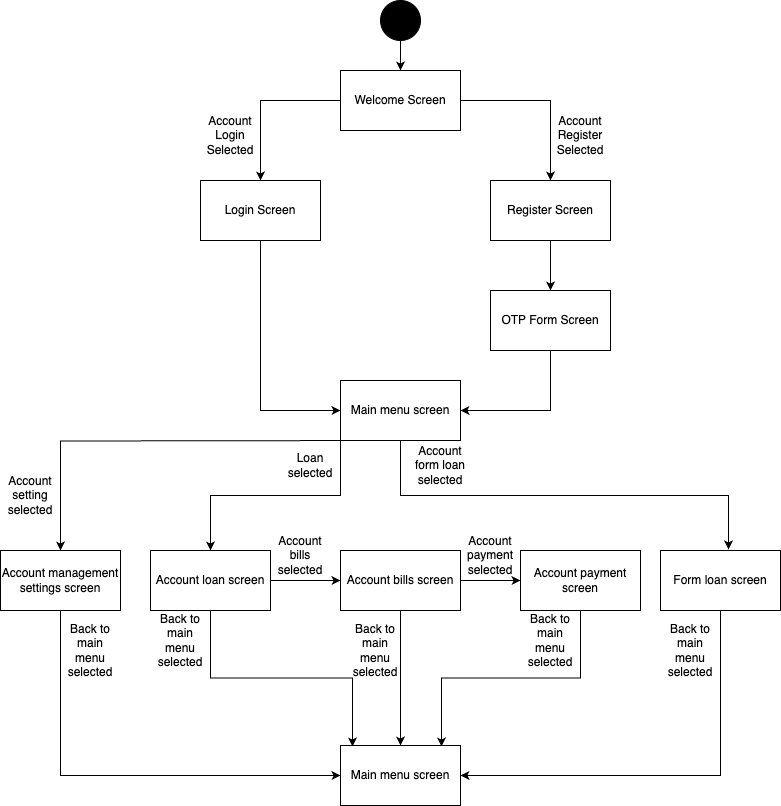

The diagram above was exported from draw.io. Its source (the exported page's mxGraphModel, read from the mxfile embedded in the PNG):
<mxGraphModel dx="954" dy="648" grid="1" gridSize="10" guides="1" tooltips="1" connect="1" arrows="1" fold="1" page="1" pageScale="1" pageWidth="850" pageHeight="1100" math="0" shadow="0">
  <root>
    <mxCell id="0" />
    <mxCell id="1" parent="0" />
    <mxCell id="FaGGPh9snMKyOXQlP8qU-3" value="" style="edgeStyle=orthogonalEdgeStyle;rounded=0;orthogonalLoop=1;jettySize=auto;html=1;" parent="1" source="FaGGPh9snMKyOXQlP8qU-1" target="FaGGPh9snMKyOXQlP8qU-2" edge="1">
      <mxGeometry relative="1" as="geometry" />
    </mxCell>
    <mxCell id="FaGGPh9snMKyOXQlP8qU-1" value="" style="ellipse;whiteSpace=wrap;html=1;aspect=fixed;fillColor=#000000;" parent="1" vertex="1">
      <mxGeometry x="400" y="30" width="40" height="40" as="geometry" />
    </mxCell>
    <mxCell id="FaGGPh9snMKyOXQlP8qU-8" style="edgeStyle=orthogonalEdgeStyle;rounded=0;orthogonalLoop=1;jettySize=auto;html=1;exitX=0;exitY=0.5;exitDx=0;exitDy=0;entryX=0.5;entryY=0;entryDx=0;entryDy=0;" parent="1" source="FaGGPh9snMKyOXQlP8qU-2" target="FaGGPh9snMKyOXQlP8qU-4" edge="1">
      <mxGeometry relative="1" as="geometry" />
    </mxCell>
    <mxCell id="FaGGPh9snMKyOXQlP8qU-9" style="edgeStyle=orthogonalEdgeStyle;rounded=0;orthogonalLoop=1;jettySize=auto;html=1;exitX=1;exitY=0.5;exitDx=0;exitDy=0;entryX=0.5;entryY=0;entryDx=0;entryDy=0;" parent="1" source="FaGGPh9snMKyOXQlP8qU-2" target="FaGGPh9snMKyOXQlP8qU-5" edge="1">
      <mxGeometry relative="1" as="geometry" />
    </mxCell>
    <mxCell id="FaGGPh9snMKyOXQlP8qU-2" value="Welcome Screen" style="rounded=0;whiteSpace=wrap;html=1;" parent="1" vertex="1">
      <mxGeometry x="360" y="100" width="120" height="60" as="geometry" />
    </mxCell>
    <mxCell id="FaGGPh9snMKyOXQlP8qU-26" style="edgeStyle=orthogonalEdgeStyle;rounded=0;orthogonalLoop=1;jettySize=auto;html=1;exitX=0.5;exitY=1;exitDx=0;exitDy=0;entryX=0;entryY=0.5;entryDx=0;entryDy=0;" parent="1" source="FaGGPh9snMKyOXQlP8qU-4" target="FaGGPh9snMKyOXQlP8qU-13" edge="1">
      <mxGeometry relative="1" as="geometry" />
    </mxCell>
    <mxCell id="FaGGPh9snMKyOXQlP8qU-4" value="Login Screen" style="rounded=0;whiteSpace=wrap;html=1;" parent="1" vertex="1">
      <mxGeometry x="220" y="210" width="120" height="60" as="geometry" />
    </mxCell>
    <mxCell id="FaGGPh9snMKyOXQlP8qU-23" value="" style="edgeStyle=orthogonalEdgeStyle;rounded=0;orthogonalLoop=1;jettySize=auto;html=1;" parent="1" source="FaGGPh9snMKyOXQlP8qU-5" target="FaGGPh9snMKyOXQlP8qU-22" edge="1">
      <mxGeometry relative="1" as="geometry" />
    </mxCell>
    <mxCell id="FaGGPh9snMKyOXQlP8qU-5" value="Register Screen" style="rounded=0;whiteSpace=wrap;html=1;" parent="1" vertex="1">
      <mxGeometry x="510" y="210" width="120" height="60" as="geometry" />
    </mxCell>
    <mxCell id="FaGGPh9snMKyOXQlP8qU-10" value="Account Login Selected" style="text;html=1;strokeColor=none;fillColor=none;align=center;verticalAlign=middle;whiteSpace=wrap;rounded=0;" parent="1" vertex="1">
      <mxGeometry x="220" y="150" width="60" height="30" as="geometry" />
    </mxCell>
    <mxCell id="FaGGPh9snMKyOXQlP8qU-12" value="Account Register Selected" style="text;html=1;strokeColor=none;fillColor=none;align=center;verticalAlign=middle;whiteSpace=wrap;rounded=0;" parent="1" vertex="1">
      <mxGeometry x="570" y="150" width="60" height="30" as="geometry" />
    </mxCell>
    <mxCell id="FaGGPh9snMKyOXQlP8qU-17" style="edgeStyle=orthogonalEdgeStyle;rounded=0;orthogonalLoop=1;jettySize=auto;html=1;exitX=0;exitY=0.75;exitDx=0;exitDy=0;entryX=0.5;entryY=0;entryDx=0;entryDy=0;" parent="1" target="FaGGPh9snMKyOXQlP8qU-16" edge="1">
      <mxGeometry relative="1" as="geometry">
        <mxPoint x="400" y="470" as="sourcePoint" />
      </mxGeometry>
    </mxCell>
    <mxCell id="FaGGPh9snMKyOXQlP8qU-34" style="edgeStyle=orthogonalEdgeStyle;rounded=0;orthogonalLoop=1;jettySize=auto;html=1;exitX=0;exitY=1;exitDx=0;exitDy=0;entryX=0.5;entryY=0;entryDx=0;entryDy=0;" parent="1" source="FaGGPh9snMKyOXQlP8qU-13" target="FaGGPh9snMKyOXQlP8qU-19" edge="1">
      <mxGeometry relative="1" as="geometry" />
    </mxCell>
    <mxCell id="FaGGPh9snMKyOXQlP8qU-55" style="edgeStyle=orthogonalEdgeStyle;rounded=0;orthogonalLoop=1;jettySize=auto;html=1;exitX=0.5;exitY=1;exitDx=0;exitDy=0;entryX=0.567;entryY=-0.017;entryDx=0;entryDy=0;entryPerimeter=0;" parent="1" source="FaGGPh9snMKyOXQlP8qU-13" target="FaGGPh9snMKyOXQlP8qU-30" edge="1">
      <mxGeometry relative="1" as="geometry" />
    </mxCell>
    <mxCell id="FaGGPh9snMKyOXQlP8qU-13" value="Main menu screen" style="rounded=0;whiteSpace=wrap;html=1;" parent="1" vertex="1">
      <mxGeometry x="360" y="410" width="120" height="60" as="geometry" />
    </mxCell>
    <mxCell id="FaGGPh9snMKyOXQlP8qU-39" style="edgeStyle=orthogonalEdgeStyle;rounded=0;orthogonalLoop=1;jettySize=auto;html=1;exitX=0.5;exitY=1;exitDx=0;exitDy=0;entryX=0;entryY=0.5;entryDx=0;entryDy=0;" parent="1" source="FaGGPh9snMKyOXQlP8qU-16" target="FaGGPh9snMKyOXQlP8qU-38" edge="1">
      <mxGeometry relative="1" as="geometry" />
    </mxCell>
    <mxCell id="FaGGPh9snMKyOXQlP8qU-16" value="Account management settings screen" style="rounded=0;whiteSpace=wrap;html=1;" parent="1" vertex="1">
      <mxGeometry x="20" y="580" width="120" height="60" as="geometry" />
    </mxCell>
    <mxCell id="FaGGPh9snMKyOXQlP8qU-18" value="Account setting selected" style="text;html=1;strokeColor=none;fillColor=none;align=center;verticalAlign=middle;whiteSpace=wrap;rounded=0;" parent="1" vertex="1">
      <mxGeometry x="20" y="510" width="60" height="30" as="geometry" />
    </mxCell>
    <mxCell id="g8534QTrWFEKa61ADiFt-3" style="edgeStyle=orthogonalEdgeStyle;rounded=0;orthogonalLoop=1;jettySize=auto;html=1;exitX=0.5;exitY=1;exitDx=0;exitDy=0;entryX=0.1;entryY=0.017;entryDx=0;entryDy=0;entryPerimeter=0;" parent="1" source="FaGGPh9snMKyOXQlP8qU-19" target="FaGGPh9snMKyOXQlP8qU-38" edge="1">
      <mxGeometry relative="1" as="geometry" />
    </mxCell>
    <mxCell id="g8534QTrWFEKa61ADiFt-5" style="edgeStyle=orthogonalEdgeStyle;rounded=0;orthogonalLoop=1;jettySize=auto;html=1;exitX=1;exitY=0.5;exitDx=0;exitDy=0;entryX=0;entryY=0.5;entryDx=0;entryDy=0;" parent="1" source="FaGGPh9snMKyOXQlP8qU-19" target="g8534QTrWFEKa61ADiFt-1" edge="1">
      <mxGeometry relative="1" as="geometry" />
    </mxCell>
    <mxCell id="FaGGPh9snMKyOXQlP8qU-19" value="Account loan screen" style="rounded=0;whiteSpace=wrap;html=1;" parent="1" vertex="1">
      <mxGeometry x="170" y="580" width="120" height="60" as="geometry" />
    </mxCell>
    <mxCell id="FaGGPh9snMKyOXQlP8qU-21" value="Loan selected" style="text;html=1;strokeColor=none;fillColor=none;align=center;verticalAlign=middle;whiteSpace=wrap;rounded=0;" parent="1" vertex="1">
      <mxGeometry x="300" y="480" width="60" height="30" as="geometry" />
    </mxCell>
    <mxCell id="FaGGPh9snMKyOXQlP8qU-24" style="edgeStyle=orthogonalEdgeStyle;rounded=0;orthogonalLoop=1;jettySize=auto;html=1;exitX=0.5;exitY=1;exitDx=0;exitDy=0;entryX=1;entryY=0.5;entryDx=0;entryDy=0;" parent="1" source="FaGGPh9snMKyOXQlP8qU-22" target="FaGGPh9snMKyOXQlP8qU-13" edge="1">
      <mxGeometry relative="1" as="geometry" />
    </mxCell>
    <mxCell id="FaGGPh9snMKyOXQlP8qU-22" value="OTP Form Screen" style="rounded=0;whiteSpace=wrap;html=1;" parent="1" vertex="1">
      <mxGeometry x="510" y="320" width="120" height="60" as="geometry" />
    </mxCell>
    <mxCell id="FaGGPh9snMKyOXQlP8qU-53" style="edgeStyle=orthogonalEdgeStyle;rounded=0;orthogonalLoop=1;jettySize=auto;html=1;exitX=0.5;exitY=1;exitDx=0;exitDy=0;entryX=0.842;entryY=0.017;entryDx=0;entryDy=0;entryPerimeter=0;" parent="1" source="FaGGPh9snMKyOXQlP8qU-27" target="FaGGPh9snMKyOXQlP8qU-38" edge="1">
      <mxGeometry relative="1" as="geometry" />
    </mxCell>
    <mxCell id="FaGGPh9snMKyOXQlP8qU-27" value="Account payment screen" style="rounded=0;whiteSpace=wrap;html=1;" parent="1" vertex="1">
      <mxGeometry x="540" y="580" width="120" height="60" as="geometry" />
    </mxCell>
    <mxCell id="FaGGPh9snMKyOXQlP8qU-29" value="Account payment selected" style="text;html=1;strokeColor=none;fillColor=none;align=center;verticalAlign=middle;whiteSpace=wrap;rounded=0;" parent="1" vertex="1">
      <mxGeometry x="480" y="570" width="60" height="30" as="geometry" />
    </mxCell>
    <mxCell id="FaGGPh9snMKyOXQlP8qU-50" style="edgeStyle=orthogonalEdgeStyle;rounded=0;orthogonalLoop=1;jettySize=auto;html=1;exitX=0.5;exitY=1;exitDx=0;exitDy=0;entryX=1;entryY=0.5;entryDx=0;entryDy=0;" parent="1" source="FaGGPh9snMKyOXQlP8qU-30" target="FaGGPh9snMKyOXQlP8qU-38" edge="1">
      <mxGeometry relative="1" as="geometry" />
    </mxCell>
    <mxCell id="FaGGPh9snMKyOXQlP8qU-30" value="Form loan screen" style="rounded=0;whiteSpace=wrap;html=1;" parent="1" vertex="1">
      <mxGeometry x="680" y="580" width="120" height="60" as="geometry" />
    </mxCell>
    <mxCell id="FaGGPh9snMKyOXQlP8qU-33" value="Account form loan selected" style="text;html=1;strokeColor=none;fillColor=none;align=center;verticalAlign=middle;whiteSpace=wrap;rounded=0;" parent="1" vertex="1">
      <mxGeometry x="430" y="480" width="60" height="30" as="geometry" />
    </mxCell>
    <mxCell id="FaGGPh9snMKyOXQlP8qU-38" value="Main menu screen" style="rounded=0;whiteSpace=wrap;html=1;" parent="1" vertex="1">
      <mxGeometry x="360" y="775" width="120" height="60" as="geometry" />
    </mxCell>
    <mxCell id="FaGGPh9snMKyOXQlP8qU-44" value="Back to main menu selected" style="text;html=1;strokeColor=none;fillColor=none;align=center;verticalAlign=middle;whiteSpace=wrap;rounded=0;" parent="1" vertex="1">
      <mxGeometry x="170" y="655" width="60" height="30" as="geometry" />
    </mxCell>
    <mxCell id="FaGGPh9snMKyOXQlP8qU-47" value="Back to main menu selected" style="text;html=1;strokeColor=none;fillColor=none;align=center;verticalAlign=middle;whiteSpace=wrap;rounded=0;" parent="1" vertex="1">
      <mxGeometry x="540" y="655" width="60" height="30" as="geometry" />
    </mxCell>
    <mxCell id="FaGGPh9snMKyOXQlP8qU-48" value="Back to main menu selected" style="text;html=1;strokeColor=none;fillColor=none;align=center;verticalAlign=middle;whiteSpace=wrap;rounded=0;" parent="1" vertex="1">
      <mxGeometry x="680" y="665" width="60" height="30" as="geometry" />
    </mxCell>
    <mxCell id="FaGGPh9snMKyOXQlP8qU-49" value="Back to main menu selected" style="text;html=1;strokeColor=none;fillColor=none;align=center;verticalAlign=middle;whiteSpace=wrap;rounded=0;" parent="1" vertex="1">
      <mxGeometry x="80" y="665" width="60" height="30" as="geometry" />
    </mxCell>
    <mxCell id="g8534QTrWFEKa61ADiFt-6" value="" style="edgeStyle=orthogonalEdgeStyle;rounded=0;orthogonalLoop=1;jettySize=auto;html=1;" parent="1" source="g8534QTrWFEKa61ADiFt-1" target="FaGGPh9snMKyOXQlP8qU-27" edge="1">
      <mxGeometry relative="1" as="geometry" />
    </mxCell>
    <mxCell id="g8534QTrWFEKa61ADiFt-10" style="edgeStyle=orthogonalEdgeStyle;rounded=0;orthogonalLoop=1;jettySize=auto;html=1;exitX=0.5;exitY=1;exitDx=0;exitDy=0;entryX=0.5;entryY=0;entryDx=0;entryDy=0;" parent="1" source="g8534QTrWFEKa61ADiFt-1" target="FaGGPh9snMKyOXQlP8qU-38" edge="1">
      <mxGeometry relative="1" as="geometry" />
    </mxCell>
    <mxCell id="g8534QTrWFEKa61ADiFt-1" value="Account bills screen" style="rounded=0;whiteSpace=wrap;html=1;" parent="1" vertex="1">
      <mxGeometry x="360" y="580" width="120" height="60" as="geometry" />
    </mxCell>
    <mxCell id="g8534QTrWFEKa61ADiFt-2" value="Account bills selected" style="text;html=1;strokeColor=none;fillColor=none;align=center;verticalAlign=middle;whiteSpace=wrap;rounded=0;" parent="1" vertex="1">
      <mxGeometry x="290" y="570" width="60" height="30" as="geometry" />
    </mxCell>
    <mxCell id="g8534QTrWFEKa61ADiFt-11" value="Back to main menu selected" style="text;html=1;strokeColor=none;fillColor=none;align=center;verticalAlign=middle;whiteSpace=wrap;rounded=0;" parent="1" vertex="1">
      <mxGeometry x="365" y="665" width="60" height="30" as="geometry" />
    </mxCell>
  </root>
</mxGraphModel>